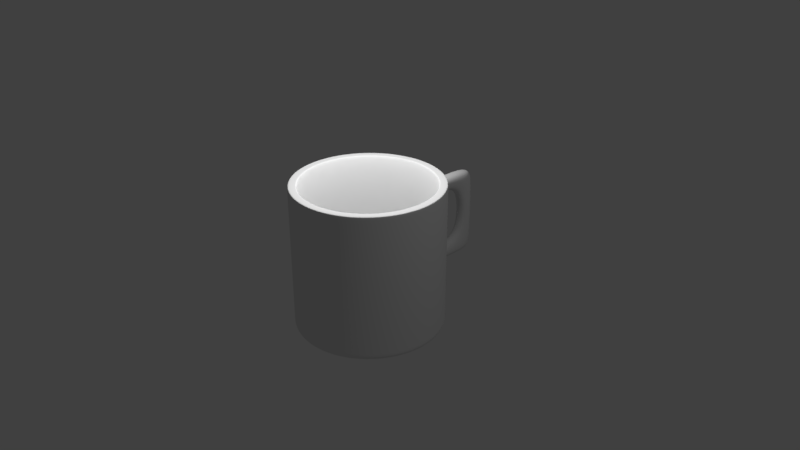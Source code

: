 # Source: mark_.blend  (saved by Blender 2.79.7; exported with 4.5.12 LTS)
import bpy
from mathutils import Matrix  # noqa: F401  (used for matrix-valued properties, if any)

bpy.ops.wm.read_factory_settings(use_empty=True)
scene = bpy.context.scene
scene.name = 'Scene'

# ---- collections
col_collection_1 = bpy.data.collections.new('Collection 1'); scene.collection.children.link(col_collection_1)

# ---- world
world_world = bpy.data.worlds.new('World'); scene.world = world_world
world_world.color = (0.05088, 0.05088, 0.05088)
world_world.use_sun_shadow = False
world_world.sun_shadow_jitter_overblur = 0.0

# ---- cameras
cam_camera = bpy.data.cameras.new('Camera')
cam_camera.clip_end = 100.0
cam_camera.lens = 35.0
cam_camera.sensor_width = 32.0
cam_camera.sensor_height = 18.0
cam_camera.ortho_scale = 7.314
cam_camera.dof.focus_distance = 0.0
cam_camera.dof.aperture_fstop = 128.0

# ---- lights
light_point = bpy.data.lights.new('Point', 'POINT')
light_point.transmission_factor = 0.0
light_point.energy = 100.0
light_point.shadow_buffer_clip_start = 0.5
light_point.shadow_soft_size = 0.1
light_point.shadow_maximum_resolution = 0.006
light_point.use_absolute_resolution = True
light_lamp = bpy.data.lights.new('Lamp', 'POINT')
light_lamp.transmission_factor = 0.0
light_lamp.cutoff_distance = 30.0
light_lamp.energy = 100.0
light_lamp.shadow_buffer_clip_start = 1.001
light_lamp.shadow_soft_size = 0.1
light_lamp.shadow_maximum_resolution = 0.006
light_lamp.use_absolute_resolution = True

# ---- meshes
me_cylinder_001 = bpy.data.meshes.new('Cylinder.001')
me_cylinder_001.from_pydata([(0.0, 0.0, -1.0), (0.0, 1.0, -1.0), (0.0, 1.0, 1.0), (0.1951, 0.9808, -1.0), (0.1951, 0.9808, 1.0), (0.3827, 0.9239, -1.0), (0.3827, 0.9239, 1.0), (0.5556, 0.8315, -1.0), (0.5556, 0.8315, 1.0), (0.7071, 0.7071, -1.0), (0.7071, 0.7071, 1.0), (0.8315, 0.5556, -1.0), (0.8315, 0.5556, 1.0), (0.9239, 0.3827, -1.0), (0.9239, 0.3827, 1.0), (0.9808, 0.1951, -1.0), (0.9808, 0.1951, 1.0), (1.0, 7.55e-08, -1.0), (1.0, 7.55e-08, 1.0), (0.9808, -0.1951, -1.0), (0.9808, -0.1951, 1.0), (0.9239, -0.3827, -1.0), (0.9239, -0.3827, 1.0), (0.8315, -0.5556, -1.0), (0.8315, -0.5556, 1.0), (0.7071, -0.7071, -1.0), (0.7071, -0.7071, 1.0), (0.5556, -0.8315, -1.0), (0.5556, -0.8315, 1.0), (0.3827, -0.9239, -1.0), (0.3827, -0.9239, 1.0), (0.1951, -0.9808, -1.0), (0.1951, -0.9808, 1.0), (-3.258e-07, -1.0, -1.0), (-3.258e-07, -1.0, 1.0), (-0.1951, -0.9808, -1.0), (-0.1951, -0.9808, 1.0), (-0.3827, -0.9239, -1.0), (-0.3827, -0.9239, 1.0), (-0.5556, -0.8315, -1.0), (-0.5556, -0.8315, 1.0), (-0.7071, -0.7071, -1.0), (-0.7071, -0.7071, 1.0), (-0.8315, -0.5556, -1.0), (-0.8315, -0.5556, 1.0), (-0.9239, -0.3827, -1.0), (-0.9239, -0.3827, 1.0), (-0.9808, -0.1951, -1.0), (-0.9808, -0.1951, 1.0), (-1.0, 9.656e-07, -1.0), (-1.0, 9.656e-07, 1.0), (-0.9808, 0.1951, -1.0), (-0.9808, 0.1951, 1.0), (-0.9239, 0.3827, -1.0), (-0.9239, 0.3827, 1.0), (-0.8315, 0.5556, -1.0), (-0.8315, 0.5556, 1.0), (-0.7071, 0.7071, -1.0), (-0.7071, 0.7071, 1.0), (-0.5556, 0.8315, -1.0), (-0.5556, 0.8315, 1.0), (-0.3827, 0.9239, -1.0), (-0.3827, 0.9239, 1.0), (-0.1951, 0.9808, -1.0), (-0.1951, 0.9808, 1.0), (1.464e-08, 0.8723, 1.0), (0.1702, 0.8556, 1.0), (0.3338, 0.8059, 1.0), (0.4846, 0.7253, 1.0), (0.6168, 0.6168, 1.0), (0.7253, 0.4846, 1.0), (0.8059, 0.3338, 1.0), (0.8556, 0.1702, 1.0), (0.8723, 1.011e-07, 1.0), (0.8556, -0.1702, 1.0), (0.8059, -0.3338, 1.0), (0.7253, -0.4846, 1.0), (0.6168, -0.6168, 1.0), (0.4846, -0.7253, 1.0), (0.3338, -0.8059, 1.0), (0.1702, -0.8556, 1.0), (-2.696e-07, -0.8723, 1.0), (-0.1702, -0.8556, 1.0), (-0.3338, -0.8059, 1.0), (-0.4846, -0.7253, 1.0), (-0.6168, -0.6168, 1.0), (-0.7253, -0.4846, 1.0), (-0.8059, -0.3338, 1.0), (-0.8556, -0.1702, 1.0), (-0.8723, 8.776e-07, 1.0), (-0.8556, 0.1702, 1.0), (-0.8059, 0.3338, 1.0), (-0.7253, 0.4846, 1.0), (-0.6168, 0.6168, 1.0), (-0.4846, 0.7253, 1.0), (-0.3338, 0.8059, 1.0), (-0.1702, 0.8556, 1.0), (1.464e-08, 0.8723, -0.8421), (1.464e-08, 3.528e-08, -0.8421), (0.1702, 0.8556, -0.8421), (0.3338, 0.8059, -0.8421), (0.4846, 0.7253, -0.8421), (0.6168, 0.6168, -0.8421), (0.7253, 0.4846, -0.8421), (0.8059, 0.3338, -0.8421), (0.8556, 0.1702, -0.8421), (0.8723, 1.011e-07, -0.8421), (0.8556, -0.1702, -0.8421), (0.8059, -0.3338, -0.8421), (0.7253, -0.4846, -0.8421), (0.6168, -0.6168, -0.8421), (0.4846, -0.7253, -0.8421), (0.3338, -0.8059, -0.8421), (0.1702, -0.8556, -0.8421), (-2.696e-07, -0.8723, -0.8421), (-0.1702, -0.8556, -0.8421), (-0.3338, -0.8059, -0.8421), (-0.4846, -0.7253, -0.8421), (-0.6168, -0.6168, -0.8421), (-0.7253, -0.4846, -0.8421), (-0.8059, -0.3338, -0.8421), (-0.8556, -0.1702, -0.8421), (-0.8723, 8.776e-07, -0.8421), (-0.8556, 0.1702, -0.8421), (-0.8059, 0.3338, -0.8421), (-0.7253, 0.4846, -0.8421), (-0.6168, 0.6168, -0.8421), (-0.4846, 0.7253, -0.8421), (-0.3338, 0.8059, -0.8421), (-0.1702, 0.8556, -0.8421), (0.0, 1.0, 0.955), (0.1951, 0.9808, 0.955), (0.3827, 0.9239, 0.955), (0.5556, 0.8315, 0.955), (0.7071, 0.7071, 0.955), (0.8315, 0.5556, 0.955), (0.9239, 0.3827, 0.955), (0.9808, 0.1951, 0.955), (1.0, 7.55e-08, 0.955), (0.9808, -0.1951, 0.955), (0.9239, -0.3827, 0.955), (0.8315, -0.5556, 0.955), (0.7071, -0.7071, 0.955), (0.5556, -0.8315, 0.955), (0.3827, -0.9239, 0.955), (0.1951, -0.9808, 0.955), (-3.258e-07, -1.0, 0.955), (-0.1951, -0.9808, 0.955), (-0.3827, -0.9239, 0.955), (-0.5556, -0.8315, 0.955), (-0.7071, -0.7071, 0.955), (-0.8315, -0.5556, 0.955), (-0.9239, -0.3827, 0.955), (-0.9808, -0.1951, 0.955), (-1.0, 9.656e-07, 0.955), (-0.9808, 0.1951, 0.955), (-0.9239, 0.3827, 0.955), (-0.8315, 0.5556, 0.955), (-0.7071, 0.7071, 0.955), (-0.5556, 0.8315, 0.955), (-0.3827, 0.9239, 0.955), (-0.1951, 0.9808, 0.955), (0.1951, 0.9808, -0.9069), (0.3827, 0.9239, -0.9069), (0.5556, 0.8315, -0.9069), (0.7071, 0.7071, -0.9069), (0.8315, 0.5556, -0.9069), (0.9239, 0.3827, -0.9069), (0.9808, 0.1951, -0.9069), (1.0, 7.55e-08, -0.9069), (0.9808, -0.1951, -0.9069), (0.9239, -0.3827, -0.9069), (0.8315, -0.5556, -0.9069), (0.7071, -0.7071, -0.9069), (0.5556, -0.8315, -0.9069), (0.3827, -0.9239, -0.9069), (0.1951, -0.9808, -0.9069), (-3.258e-07, -1.0, -0.9069), (-0.1951, -0.9808, -0.9069), (-0.3827, -0.9239, -0.9069), (-0.5556, -0.8315, -0.9069), (-0.7071, -0.7071, -0.9069), (-0.8315, -0.5556, -0.9069), (-0.9239, -0.3827, -0.9069), (-0.9808, -0.1951, -0.9069), (-1.0, 9.656e-07, -0.9069), (-0.9808, 0.1951, -0.9069), (-0.9239, 0.3827, -0.9069), (-0.8315, 0.5556, -0.9069), (-0.7071, 0.7071, -0.9069), (-0.5556, 0.8315, -0.9069), (-0.3827, 0.9239, -0.9069), (-0.1951, 0.9808, -0.9069), (0.0, 1.0, -0.9069), (0.8751, 0.1741, 1.0), (0.1741, -0.8751, 1.0), (-0.8751, -0.1741, 1.0), (-0.1741, 0.8751, 1.0), (0.6309, 0.6309, 1.0), (0.6309, -0.6309, 1.0), (-0.6309, -0.6309, 1.0), (-0.6309, 0.6309, 1.0), (0.8751, -0.1741, 1.0), (0.8923, 9.713e-08, 1.0), (-0.1741, -0.8751, 1.0), (-2.784e-07, -0.8923, 1.0), (-0.8751, 0.1741, 1.0), (-0.8923, 8.914e-07, 1.0), (0.1741, 0.8751, 1.0), (1.235e-08, 0.8923, 1.0), (0.8244, 0.3415, 1.0), (0.7419, 0.4957, 1.0), (0.3415, -0.8244, 1.0), (0.4957, -0.7419, 1.0), (-0.8244, -0.3415, 1.0), (-0.7419, -0.4957, 1.0), (-0.3415, 0.8244, 1.0), (-0.4957, 0.7419, 1.0), (0.4957, 0.7419, 1.0), (0.3415, 0.8244, 1.0), (0.7419, -0.4957, 1.0), (0.8244, -0.3415, 1.0), (-0.4957, -0.7419, 1.0), (-0.3415, -0.8244, 1.0), (-0.7419, 0.4957, 1.0), (-0.8244, 0.3415, 1.0), (0.9562, 0.1902, 1.0), (0.1902, -0.9562, 1.0), (-0.9562, -0.1902, 1.0), (-0.1902, 0.9562, 1.0), (0.6894, 0.6894, 1.0), (0.6894, -0.6894, 1.0), (-0.6894, -0.6894, 1.0), (-0.6894, 0.6894, 1.0), (0.9562, -0.1902, 1.0), (-0.1902, -0.9562, 1.0), (-0.9562, 0.1902, 1.0), (0.1902, 0.9562, 1.0), (0.9008, 0.3731, 1.0), (0.3731, -0.9008, 1.0), (-0.9008, -0.3731, 1.0), (-0.3731, 0.9008, 1.0), (0.5417, 0.8107, 1.0), (0.8107, -0.5417, 1.0), (-0.5417, -0.8107, 1.0), (-0.8107, 0.5417, 1.0), (0.975, 8.053e-08, 1.0), (-3.148e-07, -0.975, 1.0), (-0.975, 9.483e-07, 1.0), (2.871e-09, 0.975, 1.0), (0.8107, 0.5417, 1.0), (0.5417, -0.8107, 1.0), (-0.8107, -0.5417, 1.0), (-0.5417, 0.8107, 1.0), (0.3731, 0.9008, 1.0), (0.9008, -0.3731, 1.0), (-0.3731, -0.9008, 1.0), (-0.9008, 0.3731, 1.0), (0.8556, -0.1702, -0.7884), (-0.4846, 0.7253, -0.7884), (0.3338, 0.8059, -0.7884), (-0.8059, -0.3338, -0.7884), (0.1702, -0.8556, -0.7884), (0.8723, 1.011e-07, -0.7884), (-0.6168, 0.6168, -0.7884), (0.1702, 0.8556, -0.7884), (-0.7253, -0.4846, -0.7884), (0.3338, -0.8059, -0.7884), (0.8556, 0.1702, -0.7884), (-0.7253, 0.4846, -0.7884), (-0.6168, -0.6168, -0.7884), (0.4846, -0.7253, -0.7884), (0.8059, 0.3338, -0.7884), (-0.8059, 0.3338, -0.7884), (-0.4846, -0.7253, -0.7884), (0.6168, -0.6168, -0.7884), (0.7253, 0.4846, -0.7884), (-0.8556, 0.1702, -0.7884), (1.464e-08, 0.8723, -0.7884), (-0.3338, -0.8059, -0.7884), (0.7253, -0.4846, -0.7884), (0.8059, -0.3338, -0.7884), (-0.1702, 0.8556, -0.7884), (-0.3338, 0.8059, -0.7884), (0.6168, 0.6168, -0.7884), (0.4846, 0.7253, -0.7884), (-0.8723, 8.776e-07, -0.7884), (-0.8556, -0.1702, -0.7884), (-0.1702, -0.8556, -0.7884), (-2.696e-07, -0.8723, -0.7884), (0.0, 1.0, 0.688), (0.1951, 0.9808, 0.688), (0.3827, 0.9239, 0.688), (0.5556, 0.8315, 0.688), (0.7071, 0.7071, 0.688), (0.8315, 0.5556, 0.688), (0.9239, 0.3827, 0.688), (0.9808, 0.1951, 0.688), (1.0, 7.55e-08, 0.688), (0.9808, -0.1951, 0.688), (0.9239, -0.3827, 0.688), (0.8315, -0.5556, 0.688), (0.7071, -0.7071, 0.688), (0.5556, -0.8315, 0.688), (0.3827, -0.9239, 0.688), (0.1951, -0.9808, 0.688), (-3.258e-07, -1.0, 0.688), (-0.1951, -0.9808, 0.688), (-0.3827, -0.9239, 0.688), (-0.5556, -0.8315, 0.688), (-0.7071, -0.7071, 0.688), (-0.8315, -0.5556, 0.688), (-0.9239, -0.3827, 0.688), (-0.9808, -0.1951, 0.688), (-1.0, 9.656e-07, 0.688), (-0.9808, 0.1951, 0.688), (-0.9239, 0.3827, 0.688), (-0.8315, 0.5556, 0.688), (-0.7071, 0.7071, 0.688), (-0.5556, 0.8315, 0.688), (-0.3827, 0.9239, 0.688), (-0.1951, 0.9808, 0.688), (0.1951, 0.9808, -0.5571), (0.3827, 0.9239, -0.5571), (0.5556, 0.8315, -0.5571), (0.7071, 0.7071, -0.5571), (0.8315, 0.5556, -0.5571), (0.9239, 0.3827, -0.5571), (0.9808, 0.1951, -0.5571), (1.0, 7.55e-08, -0.5571), (0.9808, -0.1951, -0.5571), (0.9239, -0.3827, -0.5571), (0.8315, -0.5556, -0.5571), (0.7071, -0.7071, -0.5571), (0.5556, -0.8315, -0.5571), (0.3827, -0.9239, -0.5571), (0.1951, -0.9808, -0.5571), (-3.258e-07, -1.0, -0.5571), (-0.1951, -0.9808, -0.5571), (-0.3827, -0.9239, -0.5571), (-0.5556, -0.8315, -0.5571), (-0.7071, -0.7071, -0.5571), (-0.8315, -0.5556, -0.5571), (-0.9239, -0.3827, -0.5571), (-0.9808, -0.1951, -0.5571), (-1.0, 9.656e-07, -0.5571), (-0.9808, 0.1951, -0.5571), (-0.9239, 0.3827, -0.5571), (-0.8315, 0.5556, -0.5571), (-0.7071, 0.7071, -0.5571), (-0.5556, 0.8315, -0.5571), (-0.3827, 0.9239, -0.5571), (-0.1951, 0.9808, -0.5571), (0.0, 1.0, -0.5571), (-0.1951, 0.9808, -0.5571), (-0.1951, 0.9808, -0.5571), (0.0, 1.0, -0.5571), (0.0, 1.0, -0.5571), (-0.3827, 0.9239, -0.5571), (-0.3827, 0.9239, -0.5571), (-0.5556, 0.8315, -0.5571), (-0.5556, 0.8315, -0.5571), (-0.7071, 0.7071, -0.5571), (-0.7071, 0.7071, -0.5571), (-0.8315, 0.5556, -0.5571), (-0.8315, 0.5556, -0.5571), (-0.9239, 0.3827, -0.5571), (-0.9239, 0.3827, -0.5571), (-0.9808, 0.1951, -0.5571), (-0.9808, 0.1951, -0.5571), (-1.0, 9.656e-07, -0.5571), (-1.0, 9.656e-07, -0.5571), (-0.9808, -0.1951, -0.5571), (-0.9808, -0.1951, -0.5571), (-0.9239, -0.3827, -0.5571), (-0.9239, -0.3827, -0.5571), (-0.8315, -0.5556, -0.5571), (-0.8315, -0.5556, -0.5571), (-0.7071, -0.7071, -0.5571), (-0.7071, -0.7071, -0.5571), (-0.5556, -0.8315, -0.5571), (-0.5556, -0.8315, -0.5571), (-0.3827, -0.9239, -0.5571), (-0.3827, -0.9239, -0.5571), (-0.1951, -0.9808, -0.5571), (-0.1951, -0.9808, -0.5571), (-3.258e-07, -1.0, -0.5571), (-3.258e-07, -1.0, -0.5571), (0.1951, -0.9808, -0.5571), (0.1951, -0.9808, -0.5571), (0.3827, -0.9239, -0.5571), (0.3827, -0.9239, -0.5571), (0.5556, -0.8315, -0.5571), (0.5556, -0.8315, -0.5571), (0.7071, -0.7071, -0.5571), (0.7071, -0.7071, -0.5571), (0.8315, -0.5556, -0.5571), (0.8315, -0.5556, -0.5571), (0.9239, -0.3827, -0.5571), (0.9239, -0.3827, -0.5571), (0.9808, -0.1951, -0.5571), (0.9808, -0.1951, -0.5571), (1.0, 7.55e-08, -0.5571), (1.0, 7.55e-08, -0.5571), (0.9808, 0.1951, -0.5571), (0.9808, 0.1951, -0.5571), (0.9239, 0.3827, -0.5571), (0.9239, 0.3827, -0.5571), (0.8315, 0.5556, -0.5571), (0.8315, 0.5556, -0.5571), (0.7071, 0.7071, -0.5571), (0.7071, 0.7071, -0.5571), (0.5556, 0.8315, -0.5571), (0.5556, 0.8315, -0.5571), (0.3827, 0.9239, -0.5571), (0.3827, 0.9239, -0.5571), (0.1951, 0.9808, -0.5571), (0.1951, 0.9808, -0.5571), (-0.1951, 0.9808, 0.4972), (-0.1951, 0.9808, -0.3663), (0.0, 1.0, 0.4972), (0.0, 1.0, -0.3663), (-0.3827, 0.9239, 0.4972), (-0.3827, 0.9239, -0.3663), (-0.5556, 0.8315, 0.4972), (-0.5556, 0.8315, -0.3663), (-0.7071, 0.7071, 0.4972), (-0.7071, 0.7071, -0.3663), (-0.8315, 0.5556, 0.4972), (-0.8315, 0.5556, -0.3663), (-0.9239, 0.3827, 0.4972), (-0.9239, 0.3827, -0.3663), (-0.9808, 0.1951, 0.4972), (-0.9808, 0.1951, -0.3663), (-1.0, 9.656e-07, 0.4972), (-1.0, 9.656e-07, -0.3663), (-0.9808, -0.1951, 0.4972), (-0.9808, -0.1951, -0.3663), (-0.9239, -0.3827, 0.4972), (-0.9239, -0.3827, -0.3663), (-0.8315, -0.5556, 0.4972), (-0.8315, -0.5556, -0.3663), (-0.7071, -0.7071, 0.4972), (-0.7071, -0.7071, -0.3663), (-0.5556, -0.8315, 0.4972), (-0.5556, -0.8315, -0.3663), (-0.3827, -0.9239, 0.4972), (-0.3827, -0.9239, -0.3663), (-0.1951, -0.9808, 0.4972), (-0.1951, -0.9808, -0.3663), (-3.258e-07, -1.0, 0.4972), (-3.258e-07, -1.0, -0.3663), (0.1951, -0.9808, 0.4972), (0.1951, -0.9808, -0.3663), (0.3827, -0.9239, 0.4972), (0.3827, -0.9239, -0.3663), (0.5556, -0.8315, 0.4972), (0.5556, -0.8315, -0.3663), (0.7071, -0.7071, 0.4972), (0.7071, -0.7071, -0.3663), (0.8315, -0.5556, 0.4972), (0.8315, -0.5556, -0.3663), (0.9239, -0.3827, 0.4972), (0.9239, -0.3827, -0.3663), (0.9808, -0.1951, 0.4972), (0.9808, -0.1951, -0.3663), (1.0, 7.55e-08, 0.4972), (1.0, 7.55e-08, -0.3663), (0.9808, 0.1951, 0.4972), (0.9808, 0.1951, -0.3663), (0.9239, 0.3827, 0.4972), (0.9239, 0.3827, -0.3663), (0.8315, 0.5556, 0.4972), (0.8315, 0.5556, -0.3663), (0.7071, 0.7071, 0.4972), (0.7071, 0.7071, -0.3663), (0.5556, 0.8315, 0.4972), (0.5556, 0.8315, -0.3663), (0.3827, 0.9239, 0.4972), (0.3827, 0.9239, -0.3663), (0.1951, 0.9808, 0.4972), (0.1951, 0.9808, -0.3663), (0.08528, 1.866, 0.688), (0.2804, 1.847, 0.688), (0.08528, 1.866, -0.3663), (0.08528, 1.866, -0.5571), (0.2804, 1.847, -0.3663), (0.2804, 1.847, -0.5571), (0.08528, 1.866, 0.4972), (0.2804, 1.847, 0.4972), (0.04289, 1.435, 0.688), (0.0708, 1.703, -0.3622), (0.06941, 1.689, 0.5013), (0.2399, 1.435, -0.5571), (0.2658, 1.682, -0.3622), (0.0449, 1.456, -0.5571), (0.2379, 1.415, 0.688), (0.2644, 1.668, 0.5013)], [], [(0, 1, 3), (203, 194, 72, 73), (130, 2, 4, 131), (0, 3, 5), (205, 195, 80, 81), (131, 4, 6, 132), (0, 5, 7), (207, 196, 88, 89), (132, 6, 8, 133), (0, 7, 9), (211, 198, 69, 70), (133, 8, 10, 134), (0, 9, 11), (213, 199, 77, 78), (134, 10, 12, 135), (0, 11, 13), (215, 200, 85, 86), (135, 12, 14, 136), (0, 13, 15), (217, 201, 93, 94), (136, 14, 16, 137), (0, 15, 17), (209, 197, 96, 65), (137, 16, 18, 138), (0, 17, 19), (219, 208, 66, 67), (138, 18, 20, 139), (0, 19, 21), (221, 202, 74, 75), (139, 20, 22, 140), (0, 21, 23), (223, 204, 82, 83), (140, 22, 24, 141), (0, 23, 25), (225, 206, 90, 91), (141, 24, 26, 142), (0, 25, 27), (194, 210, 71, 72), (142, 26, 28, 143), (0, 27, 29), (195, 212, 79, 80), (143, 28, 30, 144), (0, 29, 31), (196, 214, 87, 88), (144, 30, 32, 145), (0, 31, 33), (197, 216, 95, 96), (145, 32, 34, 146), (0, 33, 35), (198, 218, 68, 69), (146, 34, 36, 147), (0, 35, 37), (199, 220, 76, 77), (147, 36, 38, 148), (0, 37, 39), (200, 222, 84, 85), (148, 38, 40, 149), (0, 39, 41), (201, 224, 92, 93), (149, 40, 42, 150), (0, 41, 43), (202, 203, 73, 74), (150, 42, 44, 151), (0, 43, 45), (204, 205, 81, 82), (151, 44, 46, 152), (0, 45, 47), (206, 207, 89, 90), (152, 46, 48, 153), (0, 47, 49), (208, 209, 65, 66), (153, 48, 50, 154), (0, 49, 51), (210, 211, 70, 71), (154, 50, 52, 155), (0, 51, 53), (212, 213, 78, 79), (155, 52, 54, 156), (0, 53, 55), (214, 215, 86, 87), (156, 54, 56, 157), (0, 55, 57), (216, 217, 94, 95), (157, 56, 58, 158), (0, 57, 59), (218, 219, 67, 68), (158, 58, 60, 159), (0, 59, 61), (220, 221, 75, 76), (159, 60, 62, 160), (0, 61, 63), (222, 223, 83, 84), (160, 62, 64, 161), (0, 63, 1), (224, 225, 91, 92), (161, 64, 2, 130), (281, 258, 107, 108), (283, 259, 127, 128), (285, 260, 100, 101), (287, 261, 120, 121), (289, 262, 113, 114), (258, 263, 106, 107), (259, 264, 126, 127), (260, 265, 99, 100), (261, 266, 119, 120), (262, 267, 112, 113), (263, 268, 105, 106), (264, 269, 125, 126), (265, 278, 97, 99), (266, 270, 118, 119), (267, 271, 111, 112), (268, 272, 104, 105), (269, 273, 124, 125), (270, 274, 117, 118), (271, 275, 110, 111), (272, 276, 103, 104), (273, 277, 123, 124), (274, 279, 116, 117), (275, 280, 109, 110), (276, 284, 102, 103), (277, 286, 122, 123), (278, 282, 129, 97), (279, 288, 115, 116), (280, 281, 108, 109), (282, 283, 128, 129), (284, 285, 101, 102), (286, 287, 121, 122), (288, 289, 114, 115), (98, 99, 97), (98, 100, 99), (98, 101, 100), (98, 102, 101), (98, 103, 102), (98, 104, 103), (98, 105, 104), (98, 106, 105), (98, 107, 106), (98, 108, 107), (98, 109, 108), (98, 110, 109), (98, 111, 110), (98, 112, 111), (98, 113, 112), (98, 114, 113), (98, 115, 114), (98, 116, 115), (98, 117, 116), (98, 118, 117), (98, 119, 118), (98, 120, 119), (98, 121, 120), (98, 122, 121), (98, 123, 122), (98, 124, 123), (98, 125, 124), (98, 126, 125), (98, 127, 126), (98, 128, 127), (98, 129, 128), (98, 97, 129), (321, 161, 130, 290), (320, 160, 161, 321), (319, 159, 160, 320), (318, 158, 159, 319), (317, 157, 158, 318), (316, 156, 157, 317), (315, 155, 156, 316), (314, 154, 155, 315), (313, 153, 154, 314), (312, 152, 153, 313), (311, 151, 152, 312), (310, 150, 151, 311), (309, 149, 150, 310), (308, 148, 149, 309), (307, 147, 148, 308), (306, 146, 147, 307), (305, 145, 146, 306), (304, 144, 145, 305), (303, 143, 144, 304), (302, 142, 143, 303), (301, 141, 142, 302), (300, 140, 141, 301), (299, 139, 140, 300), (298, 138, 139, 299), (297, 137, 138, 298), (296, 136, 137, 297), (295, 135, 136, 296), (294, 134, 135, 295), (293, 133, 134, 294), (292, 132, 133, 293), (291, 131, 132, 292), (290, 130, 131, 291), (1, 193, 162, 3), (3, 162, 163, 5), (5, 163, 164, 7), (7, 164, 165, 9), (9, 165, 166, 11), (11, 166, 167, 13), (13, 167, 168, 15), (15, 168, 169, 17), (17, 169, 170, 19), (19, 170, 171, 21), (21, 171, 172, 23), (23, 172, 173, 25), (25, 173, 174, 27), (27, 174, 175, 29), (29, 175, 176, 31), (31, 176, 177, 33), (33, 177, 178, 35), (35, 178, 179, 37), (37, 179, 180, 39), (39, 180, 181, 41), (41, 181, 182, 43), (43, 182, 183, 45), (45, 183, 184, 47), (47, 184, 185, 49), (49, 185, 186, 51), (51, 186, 187, 53), (53, 187, 188, 55), (55, 188, 189, 57), (57, 189, 190, 59), (59, 190, 191, 61), (61, 191, 192, 63), (63, 192, 193, 1), (245, 257, 225, 224), (244, 256, 223, 222), (243, 255, 221, 220), (242, 254, 219, 218), (241, 253, 217, 216), (240, 252, 215, 214), (239, 251, 213, 212), (238, 250, 211, 210), (237, 249, 209, 208), (236, 248, 207, 206), (235, 247, 205, 204), (234, 246, 203, 202), (233, 245, 224, 201), (232, 244, 222, 200), (231, 243, 220, 199), (230, 242, 218, 198), (229, 241, 216, 197), (228, 240, 214, 196), (227, 239, 212, 195), (226, 238, 210, 194), (257, 236, 206, 225), (256, 235, 204, 223), (255, 234, 202, 221), (254, 237, 208, 219), (249, 229, 197, 209), (253, 233, 201, 217), (252, 232, 200, 215), (251, 231, 199, 213), (250, 230, 198, 211), (248, 228, 196, 207), (247, 227, 195, 205), (246, 226, 194, 203), (18, 16, 226, 246), (34, 32, 227, 247), (50, 48, 228, 248), (12, 10, 230, 250), (28, 26, 231, 251), (44, 42, 232, 252), (60, 58, 233, 253), (2, 64, 229, 249), (6, 4, 237, 254), (22, 20, 234, 255), (38, 36, 235, 256), (54, 52, 236, 257), (16, 14, 238, 226), (32, 30, 239, 227), (48, 46, 240, 228), (64, 62, 241, 229), (10, 8, 242, 230), (26, 24, 243, 231), (42, 40, 244, 232), (58, 56, 245, 233), (20, 18, 246, 234), (36, 34, 247, 235), (52, 50, 248, 236), (4, 2, 249, 237), (14, 12, 250, 238), (30, 28, 251, 239), (46, 44, 252, 240), (62, 60, 253, 241), (8, 6, 254, 242), (24, 22, 255, 243), (40, 38, 256, 244), (56, 54, 257, 245), (82, 81, 289, 288), (89, 88, 287, 286), (69, 68, 285, 284), (96, 95, 283, 282), (76, 75, 281, 280), (83, 82, 288, 279), (65, 96, 282, 278), (90, 89, 286, 277), (70, 69, 284, 276), (77, 76, 280, 275), (84, 83, 279, 274), (91, 90, 277, 273), (71, 70, 276, 272), (78, 77, 275, 271), (85, 84, 274, 270), (92, 91, 273, 269), (72, 71, 272, 268), (79, 78, 271, 267), (86, 85, 270, 266), (66, 65, 278, 265), (93, 92, 269, 264), (73, 72, 268, 263), (80, 79, 267, 262), (87, 86, 266, 261), (67, 66, 265, 260), (94, 93, 264, 259), (74, 73, 263, 258), (81, 80, 262, 289), (88, 87, 261, 287), (68, 67, 260, 285), (95, 94, 259, 283), (75, 74, 258, 281), (353, 356, 417, 322), (322, 417, 415, 323), (323, 415, 413, 324), (324, 413, 411, 325), (325, 411, 409, 326), (326, 409, 407, 327), (327, 407, 405, 328), (328, 405, 403, 329), (329, 403, 401, 330), (330, 401, 399, 331), (331, 399, 397, 332), (332, 397, 395, 333), (333, 395, 393, 334), (334, 393, 391, 335), (335, 391, 389, 336), (336, 389, 387, 337), (337, 387, 385, 338), (338, 385, 383, 339), (339, 383, 381, 340), (340, 381, 379, 341), (341, 379, 377, 342), (342, 377, 375, 343), (343, 375, 373, 344), (344, 373, 371, 345), (345, 371, 369, 346), (346, 369, 367, 347), (347, 367, 365, 348), (348, 365, 363, 349), (349, 363, 361, 350), (350, 361, 359, 351), (351, 359, 355, 352), (352, 355, 356, 353), (354, 352, 353, 357), (358, 351, 352, 354), (360, 350, 351, 358), (362, 349, 350, 360), (364, 348, 349, 362), (366, 347, 348, 364), (368, 346, 347, 366), (370, 345, 346, 368), (372, 344, 345, 370), (374, 343, 344, 372), (376, 342, 343, 374), (378, 341, 342, 376), (380, 340, 341, 378), (382, 339, 340, 380), (384, 338, 339, 382), (386, 337, 338, 384), (388, 336, 337, 386), (390, 335, 336, 388), (392, 334, 335, 390), (394, 333, 334, 392), (396, 332, 333, 394), (398, 331, 332, 396), (400, 330, 331, 398), (402, 329, 330, 400), (404, 328, 329, 402), (406, 327, 328, 404), (408, 326, 327, 406), (410, 325, 326, 408), (412, 324, 325, 410), (414, 323, 324, 412), (416, 322, 323, 414), (357, 353, 322, 416), (191, 358, 354, 192), (418, 321, 290, 420), (417, 356, 495, 493), (192, 354, 357, 193), (190, 360, 358, 191), (422, 320, 321, 418), (189, 362, 360, 190), (424, 319, 320, 422), (188, 364, 362, 189), (426, 318, 319, 424), (187, 366, 364, 188), (428, 317, 318, 426), (186, 368, 366, 187), (430, 316, 317, 428), (185, 370, 368, 186), (432, 315, 316, 430), (184, 372, 370, 185), (434, 314, 315, 432), (183, 374, 372, 184), (436, 313, 314, 434), (182, 376, 374, 183), (438, 312, 313, 436), (181, 378, 376, 182), (440, 311, 312, 438), (180, 380, 378, 181), (442, 310, 311, 440), (179, 382, 380, 180), (444, 309, 310, 442), (178, 384, 382, 179), (446, 308, 309, 444), (177, 386, 384, 178), (448, 307, 308, 446), (176, 388, 386, 177), (450, 306, 307, 448), (175, 390, 388, 176), (452, 305, 306, 450), (174, 392, 390, 175), (454, 304, 305, 452), (173, 394, 392, 174), (456, 303, 304, 454), (172, 396, 394, 173), (458, 302, 303, 456), (171, 398, 396, 172), (460, 301, 302, 458), (170, 400, 398, 171), (462, 300, 301, 460), (169, 402, 400, 170), (464, 299, 300, 462), (168, 404, 402, 169), (466, 298, 299, 464), (167, 406, 404, 168), (468, 297, 298, 466), (166, 408, 406, 167), (470, 296, 297, 468), (165, 410, 408, 166), (472, 295, 296, 470), (164, 412, 410, 165), (474, 294, 295, 472), (163, 414, 412, 164), (476, 293, 294, 474), (162, 416, 414, 163), (478, 292, 293, 476), (193, 357, 416, 162), (480, 291, 292, 478), (417, 481, 479, 415), (481, 480, 478, 479), (415, 479, 477, 413), (479, 478, 476, 477), (413, 477, 475, 411), (477, 476, 474, 475), (411, 475, 473, 409), (475, 474, 472, 473), (409, 473, 471, 407), (473, 472, 470, 471), (407, 471, 469, 405), (471, 470, 468, 469), (405, 469, 467, 403), (469, 468, 466, 467), (403, 467, 465, 401), (467, 466, 464, 465), (401, 465, 463, 399), (465, 464, 462, 463), (399, 463, 461, 397), (463, 462, 460, 461), (397, 461, 459, 395), (461, 460, 458, 459), (395, 459, 457, 393), (459, 458, 456, 457), (393, 457, 455, 391), (457, 456, 454, 455), (391, 455, 453, 389), (455, 454, 452, 453), (389, 453, 451, 387), (453, 452, 450, 451), (387, 451, 449, 385), (451, 450, 448, 449), (385, 449, 447, 383), (449, 448, 446, 447), (383, 447, 445, 381), (447, 446, 444, 445), (381, 445, 443, 379), (445, 444, 442, 443), (379, 443, 441, 377), (443, 442, 440, 441), (377, 441, 439, 375), (441, 440, 438, 439), (375, 439, 437, 373), (439, 438, 436, 437), (373, 437, 435, 371), (437, 436, 434, 435), (371, 435, 433, 369), (435, 434, 432, 433), (369, 433, 431, 367), (433, 432, 430, 431), (367, 431, 429, 365), (431, 430, 428, 429), (365, 429, 427, 363), (429, 428, 426, 427), (363, 427, 425, 361), (427, 426, 424, 425), (361, 425, 423, 359), (425, 424, 422, 423), (359, 423, 419, 355), (423, 422, 418, 419), (480, 420, 492, 497), (421, 420, 480, 481), (355, 419, 421, 356), (419, 418, 420, 421), (488, 482, 483, 489), (485, 484, 486, 487), (420, 290, 490, 492), (291, 480, 497, 496), (290, 291, 496, 490), (421, 481, 494, 491), (481, 417, 493, 494), (356, 421, 491, 495), (492, 488, 484, 491), (492, 490, 482, 488), (494, 493, 487, 486), (496, 497, 489, 483), (493, 495, 485, 487), (495, 491, 484, 485), (490, 496, 483, 482), (494, 497, 492, 491), (486, 484, 488, 489), (494, 486, 489, 497)])
me_cylinder_001.polygons.foreach_set('use_smooth', [True] * 530)
me_cylinder_001.use_remesh_preserve_volume = False
me_cylinder_001.use_remesh_preserve_attributes = False
me_cylinder_001.use_mirror_vertex_groups = False
me_cylinder_001.update()

# ---- objects
ob_point = bpy.data.objects.new('Point', light_point)
ob_cylinder = bpy.data.objects.new('Cylinder', me_cylinder_001)
ob_lamp = bpy.data.objects.new('Lamp', light_lamp)
ob_camera = bpy.data.objects.new('Camera', cam_camera)

# ---- transforms, parenting, visibility, modifiers, constraints
ob_point.location = (0.002847, -0.003871, 2.231)
ob_point.lineart.crease_threshold = 0.0
ob_cylinder.location = (0.0, 0.0, 0.0)
ob_cylinder.rotation_euler = (0.0, -0.0, 0.09807)
ob_cylinder.lineart.crease_threshold = 0.0
_m = ob_cylinder.modifiers.new('Subsurf', 'SUBSURF')
_m.uv_smooth = 'PRESERVE_CORNERS'
_m.levels = 4
_m.render_levels = 4
_m.show_only_control_edges = False
ob_lamp.location = (4.076, 1.005, 5.904)
ob_lamp.rotation_euler = (0.6503, 0.05522, 1.866)
ob_lamp.lock_rotations_4d = False
ob_lamp.empty_display_type = 'ARROWS'
ob_lamp.color = (0.0, 0.0, 0.0, 0.0)
ob_lamp.lineart.crease_threshold = 0.0
ob_camera.location = (7.481, -6.508, 5.344)
ob_camera.rotation_euler = (1.109, 0.0, 0.8149)
ob_camera.lock_rotations_4d = False
ob_camera.empty_display_type = 'ARROWS'
ob_camera.color = (0.0, 0.0, 0.0, 0.0)
ob_camera.display_type = 'WIRE'
ob_camera.lineart.crease_threshold = 0.0

# ---- collection membership
col_collection_1.objects.link(ob_point)
col_collection_1.objects.link(ob_cylinder)
col_collection_1.objects.link(ob_lamp)
col_collection_1.objects.link(ob_camera)

# ---- scene / render settings (as saved in the file)
scene.camera = ob_camera
scene.frame_start = 1; scene.frame_end = 250; scene.frame_set(0)
scene.render.engine = 'BLENDER_EEVEE_NEXT'
scene.render.resolution_percentage = 50
scene.render.dither_intensity = 0.0
scene.cycles.use_denoising = False
scene.cycles.samples = 128
scene.cycles.sampling_pattern = 'TABULATED_SOBOL'
scene.cycles.use_adaptive_sampling = False
scene.cycles.use_light_tree = False
scene.view_settings.view_transform = 'Standard'
bpy.context.view_layer.update()

